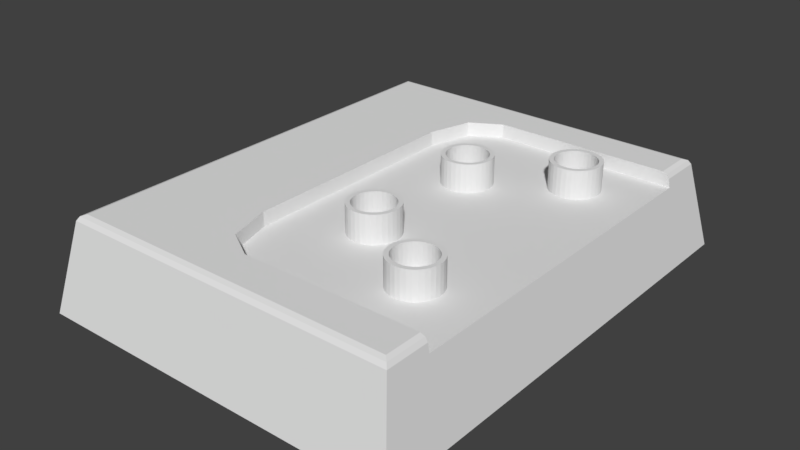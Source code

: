 # Source: autopilot_ecu.blend  (saved by Blender 2.79.0; exported with 4.5.12 LTS)
import bpy
from mathutils import Matrix  # noqa: F401  (used for matrix-valued properties, if any)

bpy.ops.wm.read_factory_settings(use_empty=True)
scene = bpy.context.scene
scene.name = 'Scene'

# ---- collections
col_collection_1 = bpy.data.collections.new('Collection 1'); scene.collection.children.link(col_collection_1)

# ---- world
world_world = bpy.data.worlds.new('World'); scene.world = world_world
world_world.color = (0.05088, 0.05088, 0.05088)
world_world.use_sun_shadow = False
world_world.sun_shadow_jitter_overblur = 0.0
world_world.cycles.sampling_method = 'MANUAL'

# ---- meshes
me_cylinder = bpy.data.meshes.new('Cylinder')
me_cylinder.from_pydata([(-3.016e-08, 0.8227, -0.04243), (0.1605, 0.8068, -0.04243), (0.3148, 0.76, -0.04243), (0.457, 0.684, -0.04243), (0.5817, 0.5817, -0.04243), (0.684, 0.457, -0.04243), (0.76, 0.3148, -0.04243), (0.8068, 0.1605, -0.04243), (0.8227, 9.227e-08, -0.04243), (0.8068, -0.1605, -0.04243), (0.76, -0.3148, -0.04243), (0.684, -0.457, -0.04243), (0.5817, -0.5817, -0.04243), (0.457, -0.684, -0.04243), (0.3148, -0.76, -0.04243), (0.1605, -0.8068, -0.04243), (-2.379e-07, -0.8227, -0.04243), (-0.1605, -0.8068, -0.04243), (-0.3148, -0.76, -0.04243), (-0.457, -0.684, -0.04243), (-0.5817, -0.5817, -0.04243), (-0.684, -0.457, -0.04243), (-0.76, -0.3148, -0.04243), (-0.8068, -0.1605, -0.04243), (-0.8227, 8.245e-07, -0.04243), (-0.8068, 0.1605, -0.04243), (-0.76, 0.3148, -0.04243), (-0.684, 0.457, -0.04243), (-0.5817, 0.5817, -0.04243), (-0.457, 0.684, -0.04243), (-0.3148, 0.76, -0.04243), (-0.1605, 0.8068, -0.04243), (0.0, 1.0, -1.0), (0.0, 1.0, 1.0), (0.1951, 0.9808, -1.0), (0.1951, 0.9808, 1.0), (0.3827, 0.9239, -1.0), (0.3827, 0.9239, 1.0), (0.5556, 0.8315, -1.0), (0.5556, 0.8315, 1.0), (0.7071, 0.7071, -1.0), (0.7071, 0.7071, 1.0), (0.8315, 0.5556, -1.0), (0.8315, 0.5556, 1.0), (0.9239, 0.3827, -1.0), (0.9239, 0.3827, 1.0), (0.9808, 0.1951, -1.0), (0.9808, 0.1951, 1.0), (1.0, 7.55e-08, -1.0), (1.0, 7.55e-08, 1.0), (0.9808, -0.1951, -1.0), (0.9808, -0.1951, 1.0), (0.9239, -0.3827, -1.0), (0.9239, -0.3827, 1.0), (0.8315, -0.5556, -1.0), (0.8315, -0.5556, 1.0), (0.7071, -0.7071, -1.0), (0.7071, -0.7071, 1.0), (0.5556, -0.8315, -1.0), (0.5556, -0.8315, 1.0), (0.3827, -0.9239, -1.0), (0.3827, -0.9239, 1.0), (0.1951, -0.9808, -1.0), (0.1951, -0.9808, 1.0), (-3.258e-07, -1.0, -1.0), (-3.258e-07, -1.0, 1.0), (-0.1951, -0.9808, -1.0), (-0.1951, -0.9808, 1.0), (-0.3827, -0.9239, -1.0), (-0.3827, -0.9239, 1.0), (-0.5556, -0.8315, -1.0), (-0.5556, -0.8315, 1.0), (-0.7071, -0.7071, -1.0), (-0.7071, -0.7071, 1.0), (-0.8315, -0.5556, -1.0), (-0.8315, -0.5556, 1.0), (-0.9239, -0.3827, -1.0), (-0.9239, -0.3827, 1.0), (-0.9808, -0.1951, -1.0), (-0.9808, -0.1951, 1.0), (-1.0, 9.656e-07, -1.0), (-1.0, 9.656e-07, 1.0), (-0.9808, 0.1951, -1.0), (-0.9808, 0.1951, 1.0), (-0.9239, 0.3827, -1.0), (-0.9239, 0.3827, 1.0), (-0.8315, 0.5556, -1.0), (-0.8315, 0.5556, 1.0), (-0.7071, 0.7071, -1.0), (-0.7071, 0.7071, 1.0), (-0.5556, 0.8315, -1.0), (-0.5556, 0.8315, 1.0), (-0.3827, 0.9239, -1.0), (-0.3827, 0.9239, 1.0), (-0.1951, 0.9808, -1.0), (-0.1951, 0.9808, 1.0), (0.1605, -0.8068, 1.0), (0.3148, -0.76, 1.0), (0.457, -0.684, 1.0), (-0.1605, -0.8068, 1.0), (-0.8068, -0.1605, 1.0), (-0.3148, -0.76, 1.0), (-0.76, -0.3148, 1.0), (0.76, -0.3148, 1.0), (0.684, -0.457, 1.0), (0.5817, -0.5817, 1.0), (0.8068, -0.1605, 1.0), (-0.8227, 7.863e-07, 1.0), (-0.8068, 0.1605, 1.0), (0.8068, 0.1605, 1.0), (0.8227, 5.405e-08, 1.0), (-0.5817, -0.5817, 1.0), (-2.379e-07, -0.8227, 1.0), (-0.684, -0.457, 1.0), (-0.457, -0.684, 1.0), (0.76, 0.3148, 1.0), (-0.76, 0.3148, 1.0), (0.684, 0.457, 1.0), (-0.684, 0.457, 1.0), (0.5817, 0.5817, 1.0), (-0.5817, 0.5817, 1.0), (-0.457, 0.684, 1.0), (0.457, 0.684, 1.0), (0.3148, 0.76, 1.0), (-0.3148, 0.76, 1.0), (0.1605, 0.8068, 1.0), (-0.1605, 0.8068, 1.0), (-3.016e-08, 0.8227, 1.0), (-1.437, -4.653, -0.1467), (-3.181, -2.161, -0.1467), (-2.67, -3.923, -0.1467), (-3.181, 7.18, -0.1467), (-1.437, 9.671, -0.1467), (-2.67, 8.942, -0.1467), (-8.578, -7.245, -3.378), (-8.578, 12.26, -3.378), (6.668, -7.245, -3.378), (6.668, 12.26, -3.378), (-7.666, -6.145, 0.4304), (-7.945, -6.435, 0.1976), (-7.846, -6.328, 0.3622), (-7.666, 11.16, 0.4304), (-7.945, 11.45, 0.1976), (-7.846, 11.35, 0.3622), (5.756, -6.145, 0.4304), (6.034, -6.435, 0.1976), (5.936, -6.328, 0.3622), (5.756, 11.16, 0.4304), (6.034, 11.45, 0.1976), (5.936, 11.35, 0.3622), (6.034, -4.653, 0.1976), (6.095, -4.653, -0.1467), (5.936, -4.653, 0.3622), (-1.437, -4.653, 0.4304), (5.756, -4.653, 0.4304), (-2.67, -3.923, 0.4304), (-3.181, -2.161, 0.4304), (-1.437, 9.671, 0.4304), (-2.67, 8.942, 0.4304), (-3.181, 7.18, 0.4304), (6.095, 9.671, -0.1467), (6.034, 9.671, 0.1976), (5.936, 9.671, 0.3622), (5.756, 9.671, 0.4304), (-1.486e-07, 6.109, -0.04243), (0.1605, 6.094, -0.04243), (0.3148, 6.047, -0.04243), (0.457, 5.971, -0.04243), (0.5817, 5.869, -0.04243), (0.684, 5.744, -0.04243), (0.76, 5.602, -0.04243), (0.8068, 5.447, -0.04243), (0.8227, 5.287, -0.04243), (0.8068, 5.126, -0.04243), (0.76, 4.972, -0.04243), (0.684, 4.83, -0.04243), (0.5817, 4.705, -0.04243), (0.457, 4.603, -0.04243), (0.3148, 4.527, -0.04243), (0.1605, 4.48, -0.04243), (-3.563e-07, 4.464, -0.04243), (-0.1605, 4.48, -0.04243), (-0.3148, 4.527, -0.04243), (-0.457, 4.603, -0.04243), (-0.5817, 4.705, -0.04243), (-0.684, 4.83, -0.04243), (-0.76, 4.972, -0.04243), (-0.8068, 5.126, -0.04243), (-0.8227, 5.287, -0.04243), (-0.8068, 5.447, -0.04243), (-0.76, 5.602, -0.04243), (-0.684, 5.744, -0.04243), (-0.5817, 5.869, -0.04243), (-0.457, 5.971, -0.04243), (-0.3148, 6.047, -0.04243), (-0.1605, 6.094, -0.04243), (-1.009e-07, 6.287, -1.0), (-1.375e-07, 6.287, 1.0), (0.1951, 6.268, -1.0), (0.1951, 6.268, 1.0), (0.3827, 6.211, -1.0), (0.3827, 6.211, 1.0), (0.5556, 6.118, -1.0), (0.5556, 6.118, 1.0), (0.7071, 5.994, -1.0), (0.7071, 5.994, 1.0), (0.8315, 5.842, -1.0), (0.8315, 5.842, 1.0), (0.9239, 5.669, -1.0), (0.9239, 5.669, 1.0), (0.9808, 5.482, -1.0), (0.9808, 5.482, 1.0), (1.0, 5.287, -1.0), (1.0, 5.287, 1.0), (0.9808, 5.092, -1.0), (0.9808, 5.092, 1.0), (0.9239, 4.904, -1.0), (0.9239, 4.904, 1.0), (0.8315, 4.731, -1.0), (0.8315, 4.731, 1.0), (0.7071, 4.58, -1.0), (0.7071, 4.58, 1.0), (0.5556, 4.455, -1.0), (0.5556, 4.455, 1.0), (0.3827, 4.363, -1.0), (0.3827, 4.363, 1.0), (0.1951, 4.306, -1.0), (0.1951, 4.306, 1.0), (-4.267e-07, 4.287, -1.0), (-4.634e-07, 4.287, 1.0), (-0.1951, 4.306, -1.0), (-0.1951, 4.306, 1.0), (-0.3827, 4.363, -1.0), (-0.3827, 4.363, 1.0), (-0.5556, 4.455, -1.0), (-0.5556, 4.455, 1.0), (-0.7071, 4.58, -1.0), (-0.7071, 4.58, 1.0), (-0.8315, 4.731, -1.0), (-0.8315, 4.731, 1.0), (-0.9239, 4.904, -1.0), (-0.9239, 4.904, 1.0), (-0.9808, 5.092, -1.0), (-0.9808, 5.092, 1.0), (-1.0, 5.287, -1.0), (-1.0, 5.287, 1.0), (-0.9808, 5.482, -1.0), (-0.9808, 5.482, 1.0), (-0.9239, 5.669, -1.0), (-0.9239, 5.669, 1.0), (-0.8315, 5.842, -1.0), (-0.8315, 5.842, 1.0), (-0.7071, 5.994, -1.0), (-0.7071, 5.994, 1.0), (-0.5556, 6.118, -1.0), (-0.5556, 6.118, 1.0), (-0.3827, 6.211, -1.0), (-0.3827, 6.211, 1.0), (-0.1951, 6.268, -1.0), (-0.1951, 6.268, 1.0), (0.1605, 4.48, 1.0), (0.3148, 4.527, 1.0), (0.457, 4.603, 1.0), (-0.1605, 4.48, 1.0), (-0.8068, 5.126, 1.0), (-0.3148, 4.527, 1.0), (-0.76, 4.972, 1.0), (0.76, 4.972, 1.0), (0.684, 4.83, 1.0), (0.5817, 4.705, 1.0), (0.8068, 5.126, 1.0), (-0.8227, 5.287, 1.0), (-0.8068, 5.447, 1.0), (0.8068, 5.447, 1.0), (0.8227, 5.287, 1.0), (-0.5817, 4.705, 1.0), (-3.754e-07, 4.464, 1.0), (-0.684, 4.83, 1.0), (-0.457, 4.603, 1.0), (0.76, 5.602, 1.0), (-0.76, 5.602, 1.0), (0.684, 5.744, 1.0), (-0.684, 5.744, 1.0), (0.5817, 5.869, 1.0), (-0.5817, 5.869, 1.0), (-0.457, 5.971, 1.0), (0.457, 5.971, 1.0), (0.3148, 6.047, 1.0), (-0.3148, 6.047, 1.0), (0.1605, 6.094, 1.0), (-0.1605, 6.094, 1.0), (-1.677e-07, 6.109, 1.0), (3.393, 8.207, -0.04243), (3.554, 8.191, -0.04244), (3.708, 8.144, -0.04244), (3.85, 8.068, -0.04244), (3.975, 7.966, -0.04244), (4.077, 7.841, -0.04244), (4.153, 7.699, -0.04244), (4.2, 7.545, -0.04244), (4.216, 7.384, -0.04244), (4.2, 7.224, -0.04244), (4.153, 7.069, -0.04244), (4.077, 6.927, -0.04244), (3.975, 6.803, -0.04244), (3.85, 6.7, -0.04244), (3.708, 6.624, -0.04244), (3.554, 6.577, -0.04244), (3.393, 6.562, -0.04243), (3.233, 6.577, -0.04243), (3.078, 6.624, -0.04243), (2.936, 6.7, -0.04243), (2.812, 6.803, -0.04243), (2.709, 6.927, -0.04243), (2.633, 7.07, -0.04243), (2.586, 7.224, -0.04243), (2.571, 7.384, -0.04243), (2.586, 7.545, -0.04243), (2.633, 7.699, -0.04243), (2.709, 7.841, -0.04243), (2.812, 7.966, -0.04243), (2.936, 8.068, -0.04243), (3.078, 8.144, -0.04243), (3.233, 8.191, -0.04243), (3.393, 8.384, -1.0), (3.393, 8.384, 1.0), (3.588, 8.365, -1.0), (3.588, 8.365, 1.0), (3.776, 8.308, -1.0), (3.776, 8.308, 1.0), (3.949, 8.216, -1.0), (3.949, 8.216, 1.0), (4.1, 8.091, -1.0), (4.1, 8.091, 1.0), (4.225, 7.94, -1.0), (4.225, 7.94, 1.0), (4.317, 7.767, -1.0), (4.317, 7.767, 1.0), (4.374, 7.579, -1.0), (4.374, 7.579, 1.0), (4.393, 7.384, -1.0), (4.393, 7.384, 1.0), (4.374, 7.189, -1.0), (4.374, 7.189, 1.0), (4.317, 7.002, -1.0), (4.317, 7.002, 1.0), (4.225, 6.829, -1.0), (4.225, 6.829, 1.0), (4.1, 6.677, -1.0), (4.1, 6.677, 1.0), (3.949, 6.553, -1.0), (3.949, 6.553, 1.0), (3.776, 6.46, -1.0), (3.776, 6.46, 1.0), (3.588, 6.404, -1.0), (3.588, 6.404, 1.0), (3.393, 6.384, -1.0), (3.393, 6.384, 1.0), (3.198, 6.404, -1.0), (3.198, 6.404, 1.0), (3.011, 6.46, -1.0), (3.011, 6.46, 1.0), (2.838, 6.553, -1.0), (2.838, 6.553, 1.0), (2.686, 6.677, -1.0), (2.686, 6.677, 1.0), (2.562, 6.829, -1.0), (2.562, 6.829, 1.0), (2.469, 7.002, -1.0), (2.469, 7.002, 1.0), (2.412, 7.189, -1.0), (2.412, 7.189, 1.0), (2.393, 7.384, -1.0), (2.393, 7.384, 1.0), (2.412, 7.579, -1.0), (2.412, 7.579, 1.0), (2.469, 7.767, -1.0), (2.469, 7.767, 1.0), (2.562, 7.94, -1.0), (2.562, 7.94, 1.0), (2.686, 8.091, -1.0), (2.686, 8.091, 1.0), (2.838, 8.216, -1.0), (2.838, 8.216, 1.0), (3.011, 8.308, -1.0), (3.011, 8.308, 1.0), (3.198, 8.365, -1.0), (3.198, 8.365, 1.0), (3.554, 6.577, 1.0), (3.708, 6.624, 1.0), (3.85, 6.7, 1.0), (3.233, 6.577, 1.0), (2.586, 7.224, 1.0), (3.078, 6.624, 1.0), (2.633, 7.07, 1.0), (4.153, 7.069, 1.0), (4.077, 6.927, 1.0), (3.975, 6.803, 1.0), (4.2, 7.224, 1.0), (2.571, 7.384, 1.0), (2.586, 7.545, 1.0), (4.2, 7.545, 1.0), (4.216, 7.384, 1.0), (2.812, 6.803, 1.0), (3.393, 6.562, 1.0), (2.709, 6.927, 1.0), (2.936, 6.7, 1.0), (4.153, 7.699, 1.0), (2.633, 7.699, 1.0), (4.077, 7.841, 1.0), (2.709, 7.841, 1.0), (3.975, 7.966, 1.0), (2.812, 7.966, 1.0), (2.936, 8.068, 1.0), (3.85, 8.068, 1.0), (3.708, 8.144, 1.0), (3.078, 8.144, 1.0), (3.554, 8.191, 1.0), (3.233, 8.191, 1.0), (3.393, 8.207, 1.0), (3.393, -1.15, -0.04243), (3.554, -1.166, -0.04244), (3.708, -1.213, -0.04244), (3.85, -1.289, -0.04244), (3.975, -1.391, -0.04244), (4.077, -1.516, -0.04244), (4.153, -1.658, -0.04244), (4.2, -1.812, -0.04244), (4.216, -1.973, -0.04244), (4.2, -2.133, -0.04244), (4.153, -2.287, -0.04244), (4.077, -2.43, -0.04244), (3.975, -2.554, -0.04244), (3.85, -2.657, -0.04244), (3.708, -2.733, -0.04244), (3.554, -2.779, -0.04244), (3.393, -2.795, -0.04243), (3.233, -2.779, -0.04243), (3.078, -2.733, -0.04243), (2.936, -2.657, -0.04243), (2.812, -2.554, -0.04243), (2.709, -2.43, -0.04243), (2.633, -2.287, -0.04243), (2.586, -2.133, -0.04243), (2.571, -1.973, -0.04243), (2.586, -1.812, -0.04243), (2.633, -1.658, -0.04243), (2.709, -1.516, -0.04243), (2.812, -1.391, -0.04243), (2.936, -1.289, -0.04243), (3.078, -1.213, -0.04243), (3.233, -1.166, -0.04243), (3.393, -0.9726, -1.0), (3.393, -0.9726, 1.0), (3.588, -0.9919, -1.0), (3.588, -0.9919, 1.0), (3.776, -1.049, -1.0), (3.776, -1.049, 1.0), (3.949, -1.141, -1.0), (3.949, -1.141, 1.0), (4.1, -1.266, -1.0), (4.1, -1.266, 1.0), (4.225, -1.417, -1.0), (4.225, -1.417, 1.0), (4.317, -1.59, -1.0), (4.317, -1.59, 1.0), (4.374, -1.778, -1.0), (4.374, -1.778, 1.0), (4.393, -1.973, -1.0), (4.393, -1.973, 1.0), (4.374, -2.168, -1.0), (4.374, -2.168, 1.0), (4.317, -2.355, -1.0), (4.317, -2.355, 1.0), (4.225, -2.528, -1.0), (4.225, -2.528, 1.0), (4.1, -2.68, -1.0), (4.1, -2.68, 1.0), (3.949, -2.804, -1.0), (3.949, -2.804, 1.0), (3.776, -2.897, -1.0), (3.776, -2.897, 1.0), (3.588, -2.953, -1.0), (3.588, -2.953, 1.0), (3.393, -2.973, -1.0), (3.393, -2.973, 1.0), (3.198, -2.953, -1.0), (3.198, -2.953, 1.0), (3.011, -2.897, -1.0), (3.011, -2.897, 1.0), (2.838, -2.804, -1.0), (2.838, -2.804, 1.0), (2.686, -2.68, -1.0), (2.686, -2.68, 1.0), (2.562, -2.528, -1.0), (2.562, -2.528, 1.0), (2.469, -2.355, -1.0), (2.469, -2.355, 1.0), (2.412, -2.168, -1.0), (2.412, -2.168, 1.0), (2.393, -1.973, -1.0), (2.393, -1.973, 1.0), (2.412, -1.778, -1.0), (2.412, -1.778, 1.0), (2.469, -1.59, -1.0), (2.469, -1.59, 1.0), (2.562, -1.417, -1.0), (2.562, -1.417, 1.0), (2.686, -1.266, -1.0), (2.686, -1.266, 1.0), (2.838, -1.141, -1.0), (2.838, -1.141, 1.0), (3.011, -1.049, -1.0), (3.011, -1.049, 1.0), (3.198, -0.9919, -1.0), (3.198, -0.9919, 1.0), (3.554, -2.779, 1.0), (3.708, -2.733, 1.0), (3.85, -2.657, 1.0), (3.233, -2.779, 1.0), (2.586, -2.133, 1.0), (3.078, -2.733, 1.0), (2.633, -2.287, 1.0), (4.153, -2.287, 1.0), (4.077, -2.43, 1.0), (3.975, -2.554, 1.0), (4.2, -2.133, 1.0), (2.571, -1.973, 1.0), (2.586, -1.812, 1.0), (4.2, -1.812, 1.0), (4.216, -1.973, 1.0), (2.812, -2.554, 1.0), (3.393, -2.795, 1.0), (2.709, -2.43, 1.0), (2.936, -2.657, 1.0), (4.153, -1.658, 1.0), (2.633, -1.658, 1.0), (4.077, -1.516, 1.0), (2.709, -1.516, 1.0), (3.975, -1.391, 1.0), (2.812, -1.391, 1.0), (2.936, -1.289, 1.0), (3.85, -1.289, 1.0), (3.708, -1.213, 1.0), (3.078, -1.213, 1.0), (3.554, -1.166, 1.0), (3.233, -1.166, 1.0), (3.393, -1.15, 1.0)], [], [(0, 1, 125, 127), (1, 2, 123, 125), (2, 3, 122, 123), (3, 4, 119, 122), (4, 5, 117, 119), (5, 6, 115, 117), (6, 7, 109, 115), (7, 8, 110, 109), (8, 9, 106, 110), (9, 10, 103, 106), (10, 11, 104, 103), (11, 12, 105, 104), (12, 13, 98, 105), (13, 14, 97, 98), (14, 15, 96, 97), (15, 16, 112, 96), (16, 17, 99, 112), (17, 18, 101, 99), (18, 19, 114, 101), (19, 20, 111, 114), (20, 21, 113, 111), (21, 22, 102, 113), (22, 23, 100, 102), (23, 24, 107, 100), (24, 25, 108, 107), (25, 26, 116, 108), (26, 27, 118, 116), (27, 28, 120, 118), (28, 29, 121, 120), (29, 30, 124, 121), (30, 31, 126, 124), (31, 0, 127, 126), (0, 31, 30, 29, 28, 27, 26, 25, 24, 23, 22, 21, 20, 19, 18, 17, 16, 15, 14, 13, 12, 11, 10, 9, 8, 7, 6, 5, 4, 3, 2, 1), (32, 33, 35, 34), (34, 35, 37, 36), (36, 37, 39, 38), (38, 39, 41, 40), (40, 41, 43, 42), (42, 43, 45, 44), (44, 45, 47, 46), (46, 47, 49, 48), (48, 49, 51, 50), (50, 51, 53, 52), (52, 53, 55, 54), (54, 55, 57, 56), (56, 57, 59, 58), (58, 59, 61, 60), (60, 61, 63, 62), (62, 63, 65, 64), (64, 65, 67, 66), (66, 67, 69, 68), (68, 69, 71, 70), (70, 71, 73, 72), (72, 73, 75, 74), (74, 75, 77, 76), (76, 77, 79, 78), (78, 79, 81, 80), (80, 81, 83, 82), (82, 83, 85, 84), (84, 85, 87, 86), (86, 87, 89, 88), (88, 89, 91, 90), (90, 91, 93, 92), (35, 33, 95, 93, 91, 89, 87, 85, 83, 81, 107, 108, 116, 118, 120, 121, 124, 126, 127, 125, 123, 122, 119, 117, 115, 109, 110, 49, 47, 45, 43, 41, 39, 37), (92, 93, 95, 94), (94, 95, 33, 32), (32, 34, 36, 38, 40, 42, 44, 46, 48, 50, 52, 54, 56, 58, 60, 62, 64, 66, 68, 70, 72, 74, 76, 78, 80, 82, 84, 86, 88, 90, 92, 94), (49, 110, 106, 103, 104, 105, 98, 97, 96, 112, 99, 101, 114, 111, 113, 102, 100, 107, 81, 79, 77, 75, 73, 71, 69, 67, 65, 63, 61, 59, 57, 55, 53, 51), (129, 131, 159, 156), (132, 160, 161, 162, 163, 157), (128, 130, 155, 153), (130, 129, 156, 155), (131, 129, 130, 128, 151, 160, 132, 133), (147, 141, 138, 144, 154, 153, 155, 156, 159, 158, 157, 163), (137, 148, 161, 160, 151, 150, 145, 136), (134, 139, 142, 135), (135, 137, 136, 134), (135, 142, 148, 137), (138, 141, 143, 140), (140, 143, 142, 139), (141, 147, 149, 143), (143, 149, 148, 142), (147, 163, 162, 149), (149, 162, 161, 148), (144, 138, 140, 146), (146, 140, 139, 145), (136, 145, 139, 134), (158, 133, 132, 157), (150, 152, 146, 145), (159, 131, 133, 158), (151, 128, 153, 154, 152, 150), (152, 154, 144, 146), (164, 165, 289, 291), (165, 166, 287, 289), (166, 167, 286, 287), (167, 168, 283, 286), (168, 169, 281, 283), (169, 170, 279, 281), (170, 171, 273, 279), (171, 172, 274, 273), (172, 173, 270, 274), (173, 174, 267, 270), (174, 175, 268, 267), (175, 176, 269, 268), (176, 177, 262, 269), (177, 178, 261, 262), (178, 179, 260, 261), (179, 180, 276, 260), (180, 181, 263, 276), (181, 182, 265, 263), (182, 183, 278, 265), (183, 184, 275, 278), (184, 185, 277, 275), (185, 186, 266, 277), (186, 187, 264, 266), (187, 188, 271, 264), (188, 189, 272, 271), (189, 190, 280, 272), (190, 191, 282, 280), (191, 192, 284, 282), (192, 193, 285, 284), (193, 194, 288, 285), (194, 195, 290, 288), (195, 164, 291, 290), (164, 195, 194, 193, 192, 191, 190, 189, 188, 187, 186, 185, 184, 183, 182, 181, 180, 179, 178, 177, 176, 175, 174, 173, 172, 171, 170, 169, 168, 167, 166, 165), (196, 197, 199, 198), (198, 199, 201, 200), (200, 201, 203, 202), (202, 203, 205, 204), (204, 205, 207, 206), (206, 207, 209, 208), (208, 209, 211, 210), (210, 211, 213, 212), (212, 213, 215, 214), (214, 215, 217, 216), (216, 217, 219, 218), (218, 219, 221, 220), (220, 221, 223, 222), (222, 223, 225, 224), (224, 225, 227, 226), (226, 227, 229, 228), (228, 229, 231, 230), (230, 231, 233, 232), (232, 233, 235, 234), (234, 235, 237, 236), (236, 237, 239, 238), (238, 239, 241, 240), (240, 241, 243, 242), (242, 243, 245, 244), (244, 245, 247, 246), (246, 247, 249, 248), (248, 249, 251, 250), (250, 251, 253, 252), (252, 253, 255, 254), (254, 255, 257, 256), (199, 197, 259, 257, 255, 253, 251, 249, 247, 245, 271, 272, 280, 282, 284, 285, 288, 290, 291, 289, 287, 286, 283, 281, 279, 273, 274, 213, 211, 209, 207, 205, 203, 201), (256, 257, 259, 258), (258, 259, 197, 196), (196, 198, 200, 202, 204, 206, 208, 210, 212, 214, 216, 218, 220, 222, 224, 226, 228, 230, 232, 234, 236, 238, 240, 242, 244, 246, 248, 250, 252, 254, 256, 258), (213, 274, 270, 267, 268, 269, 262, 261, 260, 276, 263, 265, 278, 275, 277, 266, 264, 271, 245, 243, 241, 239, 237, 235, 233, 231, 229, 227, 225, 223, 221, 219, 217, 215), (292, 293, 417, 419), (293, 294, 415, 417), (294, 295, 414, 415), (295, 296, 411, 414), (296, 297, 409, 411), (297, 298, 407, 409), (298, 299, 401, 407), (299, 300, 402, 401), (300, 301, 398, 402), (301, 302, 395, 398), (302, 303, 396, 395), (303, 304, 397, 396), (304, 305, 390, 397), (305, 306, 389, 390), (306, 307, 388, 389), (307, 308, 404, 388), (308, 309, 391, 404), (309, 310, 393, 391), (310, 311, 406, 393), (311, 312, 403, 406), (312, 313, 405, 403), (313, 314, 394, 405), (314, 315, 392, 394), (315, 316, 399, 392), (316, 317, 400, 399), (317, 318, 408, 400), (318, 319, 410, 408), (319, 320, 412, 410), (320, 321, 413, 412), (321, 322, 416, 413), (322, 323, 418, 416), (323, 292, 419, 418), (292, 323, 322, 321, 320, 319, 318, 317, 316, 315, 314, 313, 312, 311, 310, 309, 308, 307, 306, 305, 304, 303, 302, 301, 300, 299, 298, 297, 296, 295, 294, 293), (324, 325, 327, 326), (326, 327, 329, 328), (328, 329, 331, 330), (330, 331, 333, 332), (332, 333, 335, 334), (334, 335, 337, 336), (336, 337, 339, 338), (338, 339, 341, 340), (340, 341, 343, 342), (342, 343, 345, 344), (344, 345, 347, 346), (346, 347, 349, 348), (348, 349, 351, 350), (350, 351, 353, 352), (352, 353, 355, 354), (354, 355, 357, 356), (356, 357, 359, 358), (358, 359, 361, 360), (360, 361, 363, 362), (362, 363, 365, 364), (364, 365, 367, 366), (366, 367, 369, 368), (368, 369, 371, 370), (370, 371, 373, 372), (372, 373, 375, 374), (374, 375, 377, 376), (376, 377, 379, 378), (378, 379, 381, 380), (380, 381, 383, 382), (382, 383, 385, 384), (327, 325, 387, 385, 383, 381, 379, 377, 375, 373, 399, 400, 408, 410, 412, 413, 416, 418, 419, 417, 415, 414, 411, 409, 407, 401, 402, 341, 339, 337, 335, 333, 331, 329), (384, 385, 387, 386), (386, 387, 325, 324), (324, 326, 328, 330, 332, 334, 336, 338, 340, 342, 344, 346, 348, 350, 352, 354, 356, 358, 360, 362, 364, 366, 368, 370, 372, 374, 376, 378, 380, 382, 384, 386), (341, 402, 398, 395, 396, 397, 390, 389, 388, 404, 391, 393, 406, 403, 405, 394, 392, 399, 373, 371, 369, 367, 365, 363, 361, 359, 357, 355, 353, 351, 349, 347, 345, 343), (420, 421, 545, 547), (421, 422, 543, 545), (422, 423, 542, 543), (423, 424, 539, 542), (424, 425, 537, 539), (425, 426, 535, 537), (426, 427, 529, 535), (427, 428, 530, 529), (428, 429, 526, 530), (429, 430, 523, 526), (430, 431, 524, 523), (431, 432, 525, 524), (432, 433, 518, 525), (433, 434, 517, 518), (434, 435, 516, 517), (435, 436, 532, 516), (436, 437, 519, 532), (437, 438, 521, 519), (438, 439, 534, 521), (439, 440, 531, 534), (440, 441, 533, 531), (441, 442, 522, 533), (442, 443, 520, 522), (443, 444, 527, 520), (444, 445, 528, 527), (445, 446, 536, 528), (446, 447, 538, 536), (447, 448, 540, 538), (448, 449, 541, 540), (449, 450, 544, 541), (450, 451, 546, 544), (451, 420, 547, 546), (420, 451, 450, 449, 448, 447, 446, 445, 444, 443, 442, 441, 440, 439, 438, 437, 436, 435, 434, 433, 432, 431, 430, 429, 428, 427, 426, 425, 424, 423, 422, 421), (452, 453, 455, 454), (454, 455, 457, 456), (456, 457, 459, 458), (458, 459, 461, 460), (460, 461, 463, 462), (462, 463, 465, 464), (464, 465, 467, 466), (466, 467, 469, 468), (468, 469, 471, 470), (470, 471, 473, 472), (472, 473, 475, 474), (474, 475, 477, 476), (476, 477, 479, 478), (478, 479, 481, 480), (480, 481, 483, 482), (482, 483, 485, 484), (484, 485, 487, 486), (486, 487, 489, 488), (488, 489, 491, 490), (490, 491, 493, 492), (492, 493, 495, 494), (494, 495, 497, 496), (496, 497, 499, 498), (498, 499, 501, 500), (500, 501, 503, 502), (502, 503, 505, 504), (504, 505, 507, 506), (506, 507, 509, 508), (508, 509, 511, 510), (510, 511, 513, 512), (455, 453, 515, 513, 511, 509, 507, 505, 503, 501, 527, 528, 536, 538, 540, 541, 544, 546, 547, 545, 543, 542, 539, 537, 535, 529, 530, 469, 467, 465, 463, 461, 459, 457), (512, 513, 515, 514), (514, 515, 453, 452), (452, 454, 456, 458, 460, 462, 464, 466, 468, 470, 472, 474, 476, 478, 480, 482, 484, 486, 488, 490, 492, 494, 496, 498, 500, 502, 504, 506, 508, 510, 512, 514), (469, 530, 526, 523, 524, 525, 518, 517, 516, 532, 519, 521, 534, 531, 533, 522, 520, 527, 501, 499, 497, 495, 493, 491, 489, 487, 485, 483, 481, 479, 477, 475, 473, 471)])
me_cylinder.use_remesh_preserve_volume = False
me_cylinder.use_remesh_preserve_attributes = False
me_cylinder.use_mirror_vertex_groups = False
me_cylinder.update()

# ---- objects
ob_cylinder = bpy.data.objects.new('Cylinder', me_cylinder)

# ---- transforms, parenting, visibility, modifiers, constraints
ob_cylinder.location = (-0.04523, -0.09646, 0.2373)
ob_cylinder.scale = (0.03844, 0.03844, 0.03844)
ob_cylinder.lineart.crease_threshold = 0.0

# ---- collection membership
col_collection_1.objects.link(ob_cylinder)

# ---- scene / render settings (as saved in the file)
scene.frame_start = 1; scene.frame_end = 250; scene.frame_set(1)
scene.render.engine = 'BLENDER_EEVEE_NEXT'
scene.render.resolution_percentage = 50
scene.render.dither_intensity = 0.0
scene.cycles.use_denoising = False
scene.cycles.samples = 128
scene.cycles.sampling_pattern = 'TABULATED_SOBOL'
scene.cycles.use_adaptive_sampling = False
scene.cycles.use_light_tree = False
scene.cycles.blur_glossy = 0.0
scene.cycles.sample_clamp_indirect = 0.0
scene.view_settings.view_transform = 'Standard'
bpy.context.view_layer.update()

# ---- added for rendering (the .blend has no active camera and no usable light): camera, sun
cam_auto = bpy.data.cameras.new('AutoCamera')
cam_auto.lens = 50.0
cam_auto.sensor_width = 36.0
cam_auto.clip_end = 1000.0
ob_auto_camera = bpy.data.objects.new('AutoCamera', cam_auto)
scene.collection.objects.link(ob_auto_camera)
ob_auto_camera.location = (0.812386, -1.0732, 0.907025)
ob_auto_camera.rotation_euler = (1.09748, -7.21219e-08, 0.694738)
scene.camera = ob_auto_camera
light_auto_sun = bpy.data.lights.new('AutoSun', 'SUN')
light_auto_sun.energy = 3.0
light_auto_sun.angle = 0.0523599
ob_auto_sun = bpy.data.objects.new('AutoSun', light_auto_sun)
scene.collection.objects.link(ob_auto_sun)
ob_auto_sun.rotation_euler = (0.872665, 0.174533, 0.523599)
bpy.context.view_layer.update()
